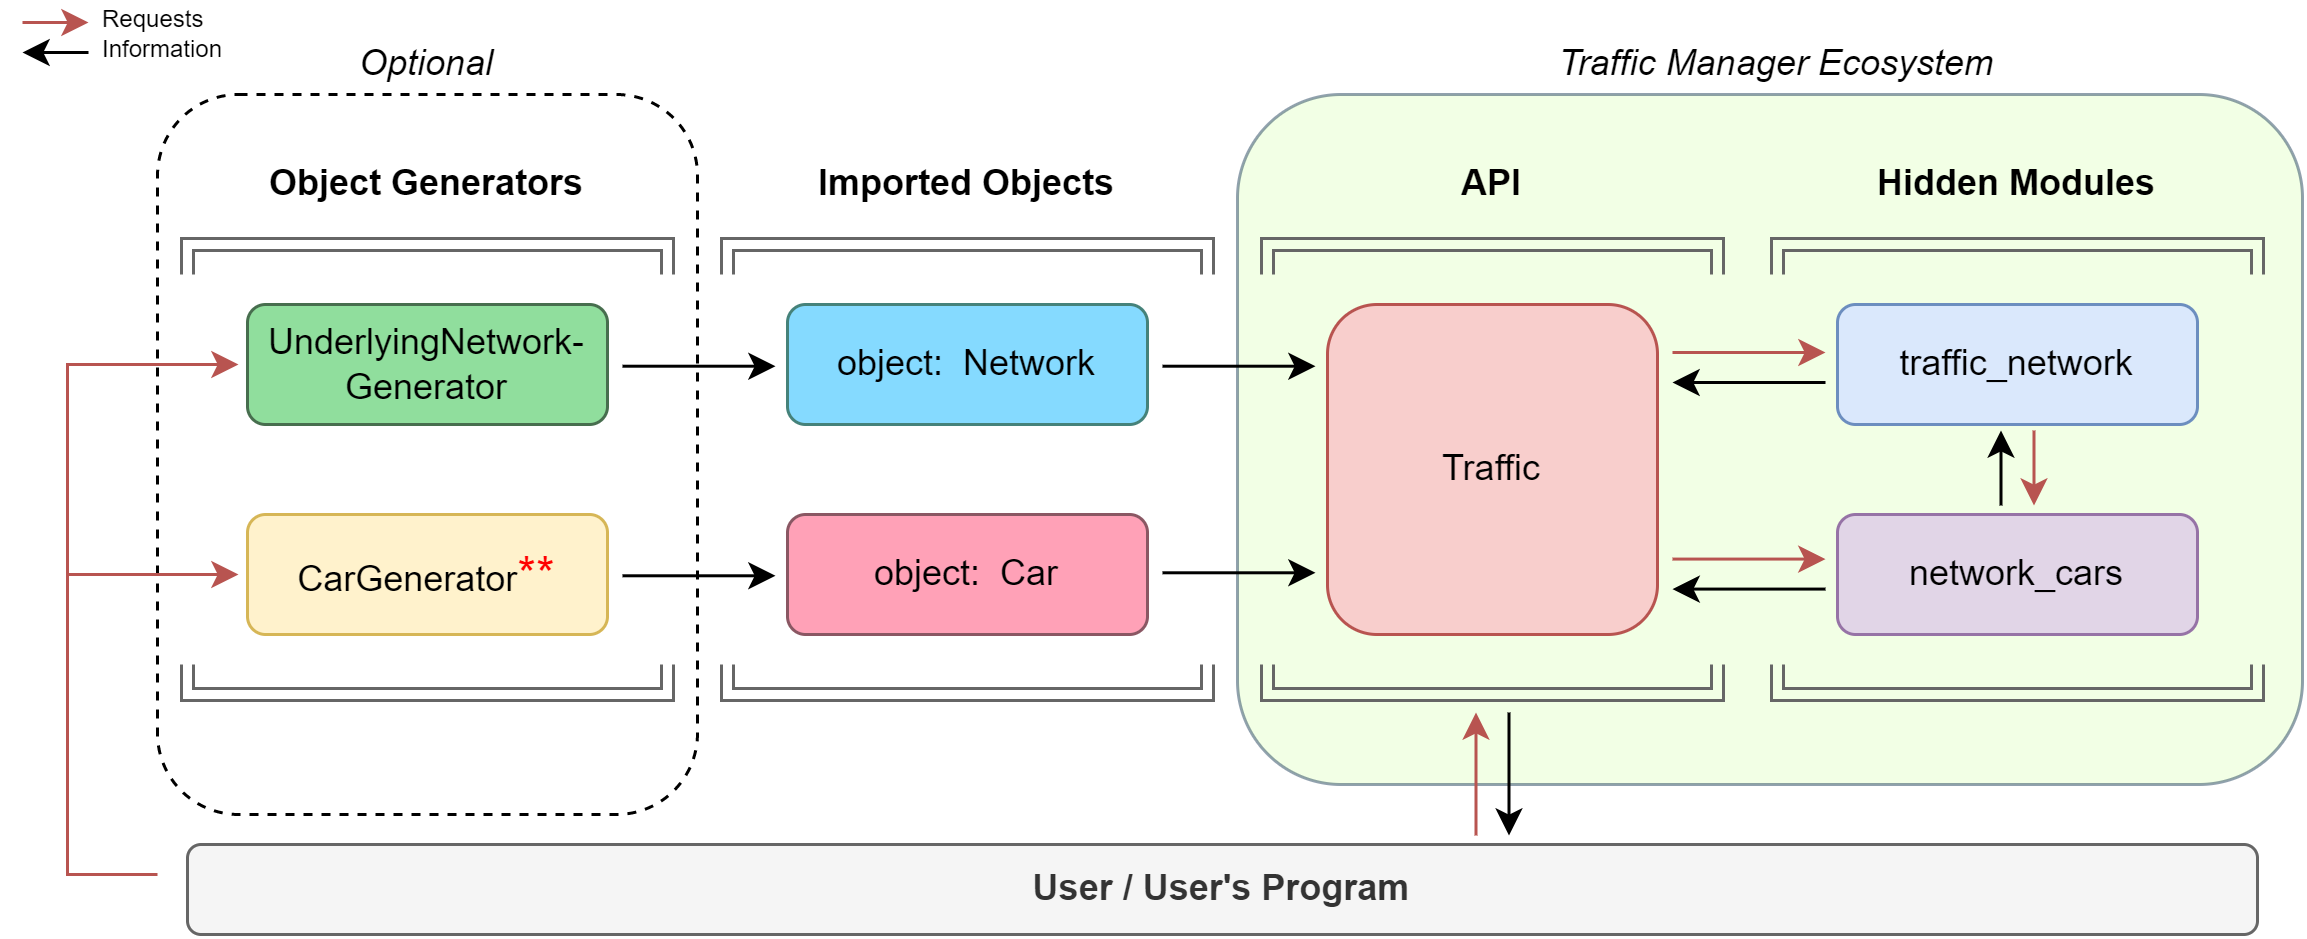

The diagram above was exported from draw.io. Its source (the exported page's mxGraphModel, read from the mxfile embedded in the PNG):
<mxGraphModel dx="821" dy="543" grid="1" gridSize="10" guides="1" tooltips="1" connect="1" arrows="1" fold="1" page="1" pageScale="1" pageWidth="850" pageHeight="1100" math="0" shadow="0">
  <root>
    <mxCell id="0" />
    <mxCell id="1" parent="0" />
    <mxCell id="EkNEl_iIGMP4sunmm9rt-1" value="" style="rounded=1;whiteSpace=wrap;html=1;fontSize=12;fillColor=#E6FFCC;strokeColor=#23445d;opacity=50;" vertex="1" parent="1">
      <mxGeometry x="450" y="160" width="355" height="230" as="geometry" />
    </mxCell>
    <mxCell id="oHD5yA9fLB1DHQsbWVcB-58" value="" style="rounded=1;whiteSpace=wrap;html=1;fontSize=12;fillColor=none;dashed=1;" parent="1" vertex="1">
      <mxGeometry x="90" y="160" width="180" height="240" as="geometry" />
    </mxCell>
    <mxCell id="oHD5yA9fLB1DHQsbWVcB-1" value="&lt;font size=&quot;1&quot; color=&quot;#000000&quot;&gt;&lt;b style=&quot;font-size: 12px;&quot;&gt;API&lt;/b&gt;&lt;/font&gt;" style="rounded=0;whiteSpace=wrap;html=1;fontSize=9;strokeColor=none;rotation=0;fillColor=none;opacity=50;" parent="1" vertex="1">
      <mxGeometry x="510" y="180" width="50" height="20" as="geometry" />
    </mxCell>
    <mxCell id="oHD5yA9fLB1DHQsbWVcB-2" value="&lt;font size=&quot;1&quot; color=&quot;#000000&quot;&gt;&lt;b style=&quot;font-size: 12px;&quot;&gt;Hidden Modules&lt;/b&gt;&lt;/font&gt;" style="rounded=0;whiteSpace=wrap;html=1;fontSize=9;strokeColor=none;rotation=0;fillColor=none;opacity=50;" parent="1" vertex="1">
      <mxGeometry x="655" y="180" width="110" height="20" as="geometry" />
    </mxCell>
    <mxCell id="oHD5yA9fLB1DHQsbWVcB-3" value="" style="shape=link;html=1;rounded=0;fontSize=12;fontColor=#000000;strokeColor=#666666;fillColor=#f5f5f5;" parent="1" edge="1">
      <mxGeometry width="100" relative="1" as="geometry">
        <mxPoint x="609.9999999999999" y="220" as="sourcePoint" />
        <mxPoint x="459.9999999999999" y="220" as="targetPoint" />
        <Array as="points">
          <mxPoint x="610" y="210" />
          <mxPoint x="460" y="210" />
        </Array>
      </mxGeometry>
    </mxCell>
    <mxCell id="oHD5yA9fLB1DHQsbWVcB-4" value="network_cars" style="rounded=1;whiteSpace=wrap;html=1;align=center;fillColor=#e1d5e7;strokeColor=#9673a6;imageHeight=24;" parent="1" vertex="1">
      <mxGeometry x="650" y="300" width="120" height="40" as="geometry" />
    </mxCell>
    <mxCell id="oHD5yA9fLB1DHQsbWVcB-5" value="traffic_network" style="rounded=1;whiteSpace=wrap;html=1;align=center;fillColor=#dae8fc;strokeColor=#6c8ebf;imageHeight=24;" parent="1" vertex="1">
      <mxGeometry x="650" y="230" width="120" height="40" as="geometry" />
    </mxCell>
    <mxCell id="oHD5yA9fLB1DHQsbWVcB-6" value="Traffic" style="rounded=1;whiteSpace=wrap;html=1;align=center;fillColor=#f8cecc;strokeColor=#b85450;imageHeight=24;" parent="1" vertex="1">
      <mxGeometry x="480" y="230" width="110" height="110" as="geometry" />
    </mxCell>
    <mxCell id="oHD5yA9fLB1DHQsbWVcB-7" value="" style="shape=link;html=1;rounded=0;fontSize=12;fontColor=#000000;strokeColor=#666666;fillColor=#f5f5f5;" parent="1" edge="1">
      <mxGeometry width="100" relative="1" as="geometry">
        <mxPoint x="790" y="220" as="sourcePoint" />
        <mxPoint x="629.9999999999999" y="220" as="targetPoint" />
        <Array as="points">
          <mxPoint x="790" y="210" />
          <mxPoint x="630" y="210" />
        </Array>
      </mxGeometry>
    </mxCell>
    <mxCell id="oHD5yA9fLB1DHQsbWVcB-8" value="" style="shape=link;html=1;rounded=0;fontSize=12;fontColor=#000000;strokeColor=#666666;fillColor=#f5f5f5;" parent="1" edge="1">
      <mxGeometry width="100" relative="1" as="geometry">
        <mxPoint x="609.9999999999999" y="349.9999999999999" as="sourcePoint" />
        <mxPoint x="459.9999999999999" y="349.9999999999999" as="targetPoint" />
        <Array as="points">
          <mxPoint x="610" y="360" />
          <mxPoint x="460" y="360" />
        </Array>
      </mxGeometry>
    </mxCell>
    <mxCell id="oHD5yA9fLB1DHQsbWVcB-9" value="" style="shape=link;html=1;rounded=0;fontSize=12;fontColor=#000000;strokeColor=#666666;fillColor=#f5f5f5;" parent="1" edge="1">
      <mxGeometry width="100" relative="1" as="geometry">
        <mxPoint x="790" y="349.9999999999999" as="sourcePoint" />
        <mxPoint x="629.9999999999999" y="349.9999999999999" as="targetPoint" />
        <Array as="points">
          <mxPoint x="790" y="360" />
          <mxPoint x="630" y="360" />
        </Array>
      </mxGeometry>
    </mxCell>
    <mxCell id="oHD5yA9fLB1DHQsbWVcB-16" value="" style="group" parent="1" connectable="0" vertex="1">
      <mxGeometry x="45" y="134" width="55" height="12" as="geometry" />
    </mxCell>
    <mxCell id="oHD5yA9fLB1DHQsbWVcB-17" value="" style="group;rotation=-90;" parent="oHD5yA9fLB1DHQsbWVcB-16" connectable="0" vertex="1">
      <mxGeometry x="6" y="-4" width="10" height="22" as="geometry" />
    </mxCell>
    <mxCell id="oHD5yA9fLB1DHQsbWVcB-18" value="" style="endArrow=classic;html=1;rounded=0;fontColor=#DAE8FC;" parent="oHD5yA9fLB1DHQsbWVcB-17" edge="1">
      <mxGeometry width="50" height="50" relative="1" as="geometry">
        <mxPoint x="16" y="16" as="sourcePoint" />
        <mxPoint x="-6" y="16" as="targetPoint" />
      </mxGeometry>
    </mxCell>
    <mxCell id="oHD5yA9fLB1DHQsbWVcB-19" value="" style="endArrow=classic;html=1;rounded=0;fontColor=#DAE8FC;fillColor=#f8cecc;strokeColor=#b85450;" parent="oHD5yA9fLB1DHQsbWVcB-17" edge="1">
      <mxGeometry width="50" height="50" relative="1" as="geometry">
        <mxPoint x="-6" y="6" as="sourcePoint" />
        <mxPoint x="16" y="6" as="targetPoint" />
      </mxGeometry>
    </mxCell>
    <mxCell id="oHD5yA9fLB1DHQsbWVcB-20" value="&lt;font style=&quot;font-size: 8px;&quot;&gt;Requests&lt;br style=&quot;font-size: 8px;&quot;&gt;&lt;/font&gt;" style="rounded=0;whiteSpace=wrap;html=1;strokeColor=none;align=left;fontSize=8;" parent="oHD5yA9fLB1DHQsbWVcB-16" vertex="1">
      <mxGeometry x="25" width="30" height="1" as="geometry" />
    </mxCell>
    <mxCell id="oHD5yA9fLB1DHQsbWVcB-21" value="&lt;font style=&quot;font-size: 8px;&quot;&gt;Information&lt;br style=&quot;font-size: 8px;&quot;&gt;&lt;/font&gt;" style="rounded=0;whiteSpace=wrap;html=1;strokeColor=none;align=left;fontSize=8;" parent="oHD5yA9fLB1DHQsbWVcB-16" vertex="1">
      <mxGeometry x="25" y="10" width="30" height="1" as="geometry" />
    </mxCell>
    <mxCell id="oHD5yA9fLB1DHQsbWVcB-23" value="&lt;font size=&quot;1&quot; color=&quot;#000000&quot;&gt;&lt;b style=&quot;font-size: 12px;&quot;&gt;Imported Objects&lt;/b&gt;&lt;/font&gt;" style="rounded=0;whiteSpace=wrap;html=1;fontSize=9;strokeColor=none;rotation=0;" parent="1" vertex="1">
      <mxGeometry x="305" y="180" width="110" height="20" as="geometry" />
    </mxCell>
    <mxCell id="oHD5yA9fLB1DHQsbWVcB-24" value="object:&amp;nbsp; Car" style="rounded=1;whiteSpace=wrap;html=1;align=center;fillColor=#FFA1B7;strokeColor=#8A5763;imageHeight=24;" parent="1" vertex="1">
      <mxGeometry x="300" y="300" width="120" height="40" as="geometry" />
    </mxCell>
    <mxCell id="oHD5yA9fLB1DHQsbWVcB-25" value="object:&amp;nbsp; Network" style="rounded=1;whiteSpace=wrap;html=1;align=center;fillColor=#85DAFF;strokeColor=#45827A;imageHeight=24;" parent="1" vertex="1">
      <mxGeometry x="300" y="230" width="120" height="40" as="geometry" />
    </mxCell>
    <mxCell id="oHD5yA9fLB1DHQsbWVcB-26" value="" style="shape=link;html=1;rounded=0;fontSize=12;fontColor=#000000;strokeColor=#666666;fillColor=#f5f5f5;" parent="1" edge="1">
      <mxGeometry width="100" relative="1" as="geometry">
        <mxPoint x="440" y="220" as="sourcePoint" />
        <mxPoint x="280" y="220" as="targetPoint" />
        <Array as="points">
          <mxPoint x="440" y="210" />
          <mxPoint x="280" y="210" />
        </Array>
      </mxGeometry>
    </mxCell>
    <mxCell id="oHD5yA9fLB1DHQsbWVcB-27" value="" style="shape=link;html=1;rounded=0;fontSize=12;fontColor=#000000;strokeColor=#666666;fillColor=#f5f5f5;" parent="1" edge="1">
      <mxGeometry width="100" relative="1" as="geometry">
        <mxPoint x="440" y="349.9999999999999" as="sourcePoint" />
        <mxPoint x="280" y="349.9999999999999" as="targetPoint" />
        <Array as="points">
          <mxPoint x="440" y="360" />
          <mxPoint x="280" y="360" />
        </Array>
      </mxGeometry>
    </mxCell>
    <mxCell id="oHD5yA9fLB1DHQsbWVcB-30" value="&lt;font size=&quot;1&quot; color=&quot;#000000&quot;&gt;&lt;b style=&quot;font-size: 12px;&quot;&gt;Object Generators&lt;/b&gt;&lt;/font&gt;" style="rounded=0;whiteSpace=wrap;html=1;fontSize=9;strokeColor=none;rotation=0;" parent="1" vertex="1">
      <mxGeometry x="125" y="180" width="110" height="20" as="geometry" />
    </mxCell>
    <mxCell id="oHD5yA9fLB1DHQsbWVcB-31" value="CarGenerator&lt;font style=&quot;font-size: 16px;&quot; color=&quot;#ff0000&quot;&gt;**&lt;/font&gt;" style="rounded=1;whiteSpace=wrap;html=1;align=center;fillColor=#fff2cc;strokeColor=#d6b656;imageHeight=24;" parent="1" vertex="1">
      <mxGeometry x="120" y="300" width="120" height="40" as="geometry" />
    </mxCell>
    <mxCell id="oHD5yA9fLB1DHQsbWVcB-32" value="&lt;font style=&quot;font-size: 12px;&quot;&gt;UnderlyingNetwork-&lt;br&gt;Generator&lt;/font&gt;" style="rounded=1;whiteSpace=wrap;html=1;align=center;fillColor=#90DE9D;strokeColor=#476E4E;imageHeight=24;" parent="1" vertex="1">
      <mxGeometry x="120" y="230" width="120" height="40" as="geometry" />
    </mxCell>
    <mxCell id="oHD5yA9fLB1DHQsbWVcB-33" value="" style="shape=link;html=1;rounded=0;fontSize=12;fontColor=#000000;strokeColor=#666666;fillColor=#f5f5f5;" parent="1" edge="1">
      <mxGeometry width="100" relative="1" as="geometry">
        <mxPoint x="260" y="220" as="sourcePoint" />
        <mxPoint x="100" y="220" as="targetPoint" />
        <Array as="points">
          <mxPoint x="260" y="210" />
          <mxPoint x="100" y="210" />
        </Array>
      </mxGeometry>
    </mxCell>
    <mxCell id="oHD5yA9fLB1DHQsbWVcB-34" value="" style="shape=link;html=1;rounded=0;fontSize=12;fontColor=#000000;strokeColor=#666666;fillColor=#f5f5f5;" parent="1" edge="1">
      <mxGeometry width="100" relative="1" as="geometry">
        <mxPoint x="260" y="349.9999999999999" as="sourcePoint" />
        <mxPoint x="100" y="349.9999999999999" as="targetPoint" />
        <Array as="points">
          <mxPoint x="260" y="360" />
          <mxPoint x="100" y="360" />
        </Array>
      </mxGeometry>
    </mxCell>
    <mxCell id="oHD5yA9fLB1DHQsbWVcB-41" value="" style="group" parent="1" connectable="0" vertex="1">
      <mxGeometry x="594.9999999999999" y="246" width="51.000000000000114" height="78.8558823529412" as="geometry" />
    </mxCell>
    <mxCell id="oHD5yA9fLB1DHQsbWVcB-10" value="" style="endArrow=classic;html=1;rounded=0;fontColor=#DAE8FC;" parent="oHD5yA9fLB1DHQsbWVcB-41" edge="1">
      <mxGeometry width="50" height="50" relative="1" as="geometry">
        <mxPoint x="51.000000000000114" y="9.99588235294118" as="sourcePoint" />
        <mxPoint y="9.99588235294118" as="targetPoint" />
      </mxGeometry>
    </mxCell>
    <mxCell id="oHD5yA9fLB1DHQsbWVcB-11" value="" style="endArrow=classic;html=1;rounded=0;fontColor=#DAE8FC;fillColor=#f8cecc;strokeColor=#b85450;" parent="oHD5yA9fLB1DHQsbWVcB-41" edge="1">
      <mxGeometry width="50" height="50" relative="1" as="geometry">
        <mxPoint as="sourcePoint" />
        <mxPoint x="51.000000000000114" as="targetPoint" />
      </mxGeometry>
    </mxCell>
    <mxCell id="oHD5yA9fLB1DHQsbWVcB-12" value="" style="endArrow=classic;html=1;rounded=0;fontColor=#DAE8FC;" parent="oHD5yA9fLB1DHQsbWVcB-41" edge="1">
      <mxGeometry width="50" height="50" relative="1" as="geometry">
        <mxPoint x="51.000000000000114" y="78.8558823529412" as="sourcePoint" />
        <mxPoint y="78.8558823529412" as="targetPoint" />
      </mxGeometry>
    </mxCell>
    <mxCell id="oHD5yA9fLB1DHQsbWVcB-13" value="" style="endArrow=classic;html=1;rounded=0;fontColor=#DAE8FC;fillColor=#f8cecc;strokeColor=#b85450;" parent="oHD5yA9fLB1DHQsbWVcB-41" edge="1">
      <mxGeometry width="50" height="50" relative="1" as="geometry">
        <mxPoint y="68.86000000000001" as="sourcePoint" />
        <mxPoint x="51.000000000000114" y="68.86000000000001" as="targetPoint" />
      </mxGeometry>
    </mxCell>
    <mxCell id="oHD5yA9fLB1DHQsbWVcB-54" value="" style="group" parent="1" connectable="0" vertex="1">
      <mxGeometry x="244.9999999999999" y="251.57" width="51.000000000000114" height="68.86000000000001" as="geometry" />
    </mxCell>
    <mxCell id="oHD5yA9fLB1DHQsbWVcB-49" value="" style="endArrow=classic;html=1;rounded=0;fontColor=#DAE8FC;" parent="oHD5yA9fLB1DHQsbWVcB-54" edge="1">
      <mxGeometry width="50" height="50" relative="1" as="geometry">
        <mxPoint y="-1" as="sourcePoint" />
        <mxPoint x="51.000000000000114" y="-1" as="targetPoint" />
      </mxGeometry>
    </mxCell>
    <mxCell id="oHD5yA9fLB1DHQsbWVcB-51" value="" style="endArrow=classic;html=1;rounded=0;fontColor=#DAE8FC;" parent="oHD5yA9fLB1DHQsbWVcB-54" edge="1">
      <mxGeometry width="50" height="50" relative="1" as="geometry">
        <mxPoint y="68.86000000000001" as="sourcePoint" />
        <mxPoint x="51.000000000000114" y="68.86000000000001" as="targetPoint" />
      </mxGeometry>
    </mxCell>
    <mxCell id="oHD5yA9fLB1DHQsbWVcB-55" value="" style="group" parent="1" connectable="0" vertex="1">
      <mxGeometry x="424.9999999999999" y="250.57" width="51.000000000000114" height="68.86000000000001" as="geometry" />
    </mxCell>
    <mxCell id="oHD5yA9fLB1DHQsbWVcB-56" value="" style="endArrow=classic;html=1;rounded=0;fontColor=#DAE8FC;" parent="oHD5yA9fLB1DHQsbWVcB-55" edge="1">
      <mxGeometry width="50" height="50" relative="1" as="geometry">
        <mxPoint as="sourcePoint" />
        <mxPoint x="51.000000000000114" as="targetPoint" />
      </mxGeometry>
    </mxCell>
    <mxCell id="oHD5yA9fLB1DHQsbWVcB-57" value="" style="endArrow=classic;html=1;rounded=0;fontColor=#DAE8FC;" parent="oHD5yA9fLB1DHQsbWVcB-55" edge="1">
      <mxGeometry width="50" height="50" relative="1" as="geometry">
        <mxPoint y="68.86000000000001" as="sourcePoint" />
        <mxPoint x="51.000000000000114" y="68.86000000000001" as="targetPoint" />
      </mxGeometry>
    </mxCell>
    <mxCell id="oHD5yA9fLB1DHQsbWVcB-59" value="&lt;font size=&quot;1&quot; color=&quot;#000000&quot;&gt;&lt;span style=&quot;font-size: 12px;&quot;&gt;&lt;i&gt;Optional&lt;/i&gt;&lt;/span&gt;&lt;/font&gt;" style="rounded=0;whiteSpace=wrap;html=1;fontSize=9;strokeColor=none;rotation=0;fillColor=none;" parent="1" vertex="1">
      <mxGeometry x="125" y="140" width="110" height="20" as="geometry" />
    </mxCell>
    <mxCell id="oHD5yA9fLB1DHQsbWVcB-60" value="&lt;b&gt;User / User's Program&lt;/b&gt;" style="rounded=1;whiteSpace=wrap;html=1;align=center;fillColor=#f5f5f5;strokeColor=#666666;imageHeight=24;fontColor=#333333;" parent="1" vertex="1">
      <mxGeometry x="100" y="410" width="690" height="30" as="geometry" />
    </mxCell>
    <mxCell id="oHD5yA9fLB1DHQsbWVcB-63" value="" style="group" parent="1" connectable="0" vertex="1">
      <mxGeometry x="704.5" y="272" width="11" height="25" as="geometry" />
    </mxCell>
    <mxCell id="oHD5yA9fLB1DHQsbWVcB-14" value="" style="endArrow=classic;html=1;rounded=0;fontColor=#DAE8FC;" parent="oHD5yA9fLB1DHQsbWVcB-63" edge="1">
      <mxGeometry width="50" height="50" relative="1" as="geometry">
        <mxPoint y="25" as="sourcePoint" />
        <mxPoint as="targetPoint" />
      </mxGeometry>
    </mxCell>
    <mxCell id="oHD5yA9fLB1DHQsbWVcB-15" value="" style="endArrow=classic;html=1;rounded=0;fontColor=#DAE8FC;fillColor=#f8cecc;strokeColor=#b85450;" parent="oHD5yA9fLB1DHQsbWVcB-63" edge="1">
      <mxGeometry width="50" height="50" relative="1" as="geometry">
        <mxPoint x="11" as="sourcePoint" />
        <mxPoint x="11" y="25" as="targetPoint" />
      </mxGeometry>
    </mxCell>
    <mxCell id="oHD5yA9fLB1DHQsbWVcB-64" value="" style="group;rotation=-180;" parent="1" connectable="0" vertex="1">
      <mxGeometry x="529.5" y="366" width="11" height="41" as="geometry" />
    </mxCell>
    <mxCell id="oHD5yA9fLB1DHQsbWVcB-65" value="" style="endArrow=classic;html=1;rounded=0;fontColor=#DAE8FC;" parent="oHD5yA9fLB1DHQsbWVcB-64" edge="1">
      <mxGeometry width="50" height="50" relative="1" as="geometry">
        <mxPoint x="11" as="sourcePoint" />
        <mxPoint x="11" y="41" as="targetPoint" />
      </mxGeometry>
    </mxCell>
    <mxCell id="oHD5yA9fLB1DHQsbWVcB-66" value="" style="endArrow=classic;html=1;rounded=0;fontColor=#DAE8FC;fillColor=#f8cecc;strokeColor=#b85450;" parent="oHD5yA9fLB1DHQsbWVcB-64" edge="1">
      <mxGeometry width="50" height="50" relative="1" as="geometry">
        <mxPoint y="41" as="sourcePoint" />
        <mxPoint as="targetPoint" />
      </mxGeometry>
    </mxCell>
    <mxCell id="oHD5yA9fLB1DHQsbWVcB-69" value="" style="endArrow=classic;html=1;rounded=0;fontColor=#DAE8FC;fillColor=#f8cecc;strokeColor=#b85450;" parent="1" edge="1">
      <mxGeometry width="50" height="50" relative="1" as="geometry">
        <mxPoint x="90" y="420" as="sourcePoint" />
        <mxPoint x="117" y="250" as="targetPoint" />
        <Array as="points">
          <mxPoint x="60" y="420" />
          <mxPoint x="60" y="250" />
        </Array>
      </mxGeometry>
    </mxCell>
    <mxCell id="oHD5yA9fLB1DHQsbWVcB-70" value="" style="endArrow=classic;html=1;rounded=0;fontSize=12;fontColor=#000000;strokeColor=#b85450;fillColor=#f8cecc;" parent="1" edge="1">
      <mxGeometry width="50" height="50" relative="1" as="geometry">
        <mxPoint x="60" y="320" as="sourcePoint" />
        <mxPoint x="117" y="320" as="targetPoint" />
      </mxGeometry>
    </mxCell>
    <mxCell id="EkNEl_iIGMP4sunmm9rt-2" value="&lt;span style=&quot;font-size: 12px;&quot;&gt;&lt;i&gt;Traffic Manager Ecosystem&lt;/i&gt;&lt;/span&gt;" style="rounded=0;whiteSpace=wrap;html=1;fontSize=9;strokeColor=none;rotation=0;fillColor=none;" vertex="1" parent="1">
      <mxGeometry x="480" y="140" width="300" height="20" as="geometry" />
    </mxCell>
  </root>
</mxGraphModel>